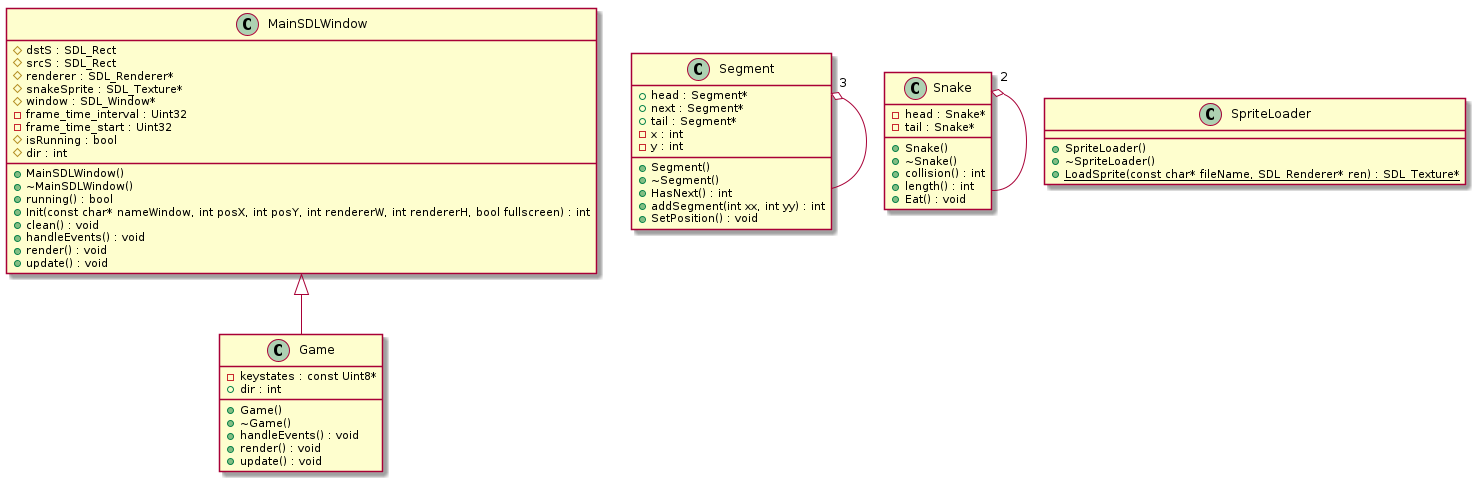

The diagram above was rendered by PlantUML. Its source (embedded in the PNG):
@startuml






class Game {
	+Game()
	+~Game()
	-keystates : const Uint8*
	+dir : int
	+handleEvents() : void
	+render() : void
	+update() : void
}


class MainSDLWindow {
	+MainSDLWindow()
	+~MainSDLWindow()
	#dstS : SDL_Rect
	#srcS : SDL_Rect
	#renderer : SDL_Renderer*
	#snakeSprite : SDL_Texture*
	#window : SDL_Window*
	-frame_time_interval : Uint32
	-frame_time_start : Uint32
	#isRunning : bool
	+running() : bool
	+Init(const char* nameWindow, int posX, int posY, int rendererW, int rendererH, bool fullscreen) : int
	#dir : int
	+clean() : void
	+handleEvents() : void
	+render() : void
	+update() : void
}


class Segment {
	+Segment()
	+~Segment()
	+head : Segment*
	+next : Segment*
	+tail : Segment*
	+HasNext() : int
	+addSegment(int xx, int yy) : int
	-x : int
	-y : int
	+SetPosition() : void
}


class Snake {
	+Snake()
	+~Snake()
	-head : Snake*
	-tail : Snake*
	+collision() : int
	+length() : int
	+Eat() : void
}


class SpriteLoader {
	+SpriteLoader()
	+~SpriteLoader()
	+{static} LoadSprite(const char* fileName, SDL_Renderer* ren) : SDL_Texture*
}






.MainSDLWindow <|-- .Game






.Segment "3" o-- .Segment


.Snake "2" o-- .Snake









@enduml